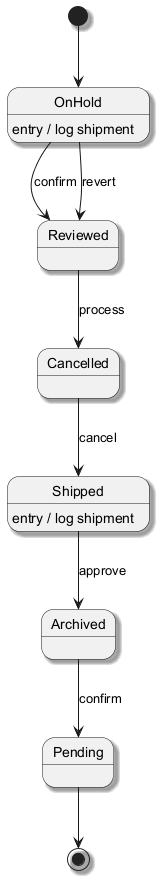

The diagram above was rendered by PlantUML. Its source (embedded in the PNG):
@startuml
skinparam shadowing true
[*] --> OnHold
OnHold --> Reviewed : confirm
OnHold : entry / log shipment
Reviewed --> Cancelled : process
Cancelled --> Shipped : cancel
Shipped --> Archived : approve
Shipped : entry / log shipment
Archived --> Pending : confirm
OnHold --> Reviewed : revert
Pending --> [*]
@enduml